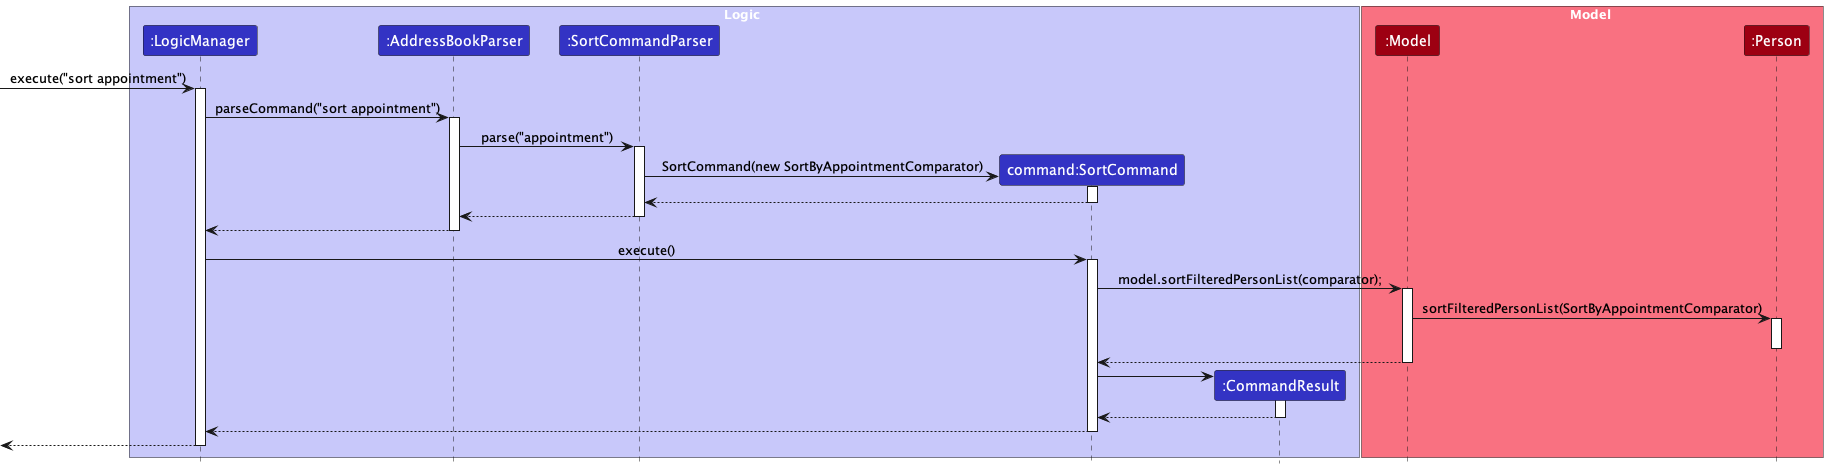

The diagram above was rendered by PlantUML. Its source (embedded in the PNG):
@startuml
!include style.puml
skinparam ArrowFontStyle plain

box Logic LOGIC_COLOR_T1
participant ":LogicManager" as LogicManager LOGIC_COLOR
participant ":AddressBookParser" as AddressBookParser LOGIC_COLOR
participant ":SortCommandParser" as SortCommandParser LOGIC_COLOR
participant "command:SortCommand" as SortCommand LOGIC_COLOR
participant ":CommandResult" as CommandResult LOGIC_COLOR
end box

box Model MODEL_COLOR_T1
participant ":Model" as Model MODEL_COLOR
participant ":Person" as Person MODEL_COLOR

end box

[-> LogicManager : execute("sort appointment")
activate LogicManager

LogicManager -> AddressBookParser : parseCommand("sort appointment")
activate AddressBookParser

AddressBookParser -> SortCommandParser: parse("appointment")
activate SortCommandParser

create SortCommand
SortCommandParser -> SortCommand: SortCommand(new SortByAppointmentComparator)
activate SortCommand

SortCommand --> SortCommandParser
deactivate SortCommand

SortCommandParser --> AddressBookParser
deactivate SortCommandParser

AddressBookParser --> LogicManager
deactivate AddressBookParser

LogicManager -> SortCommand: execute()
activate SortCommand
SortCommand -> Model: model.sortFilteredPersonList(comparator);
activate Model

Model -> Person : sortFilteredPersonList(SortByAppointmentComparator)
activate Person
deactivate Person

Model --> SortCommand
deactivate Model

create CommandResult
SortCommand -> CommandResult
activate CommandResult
CommandResult --> SortCommand
deactivate CommandResult
SortCommand --> LogicManager
deactivate SortCommand

[<-- LogicManager
deactivate LogicManager


@enduml